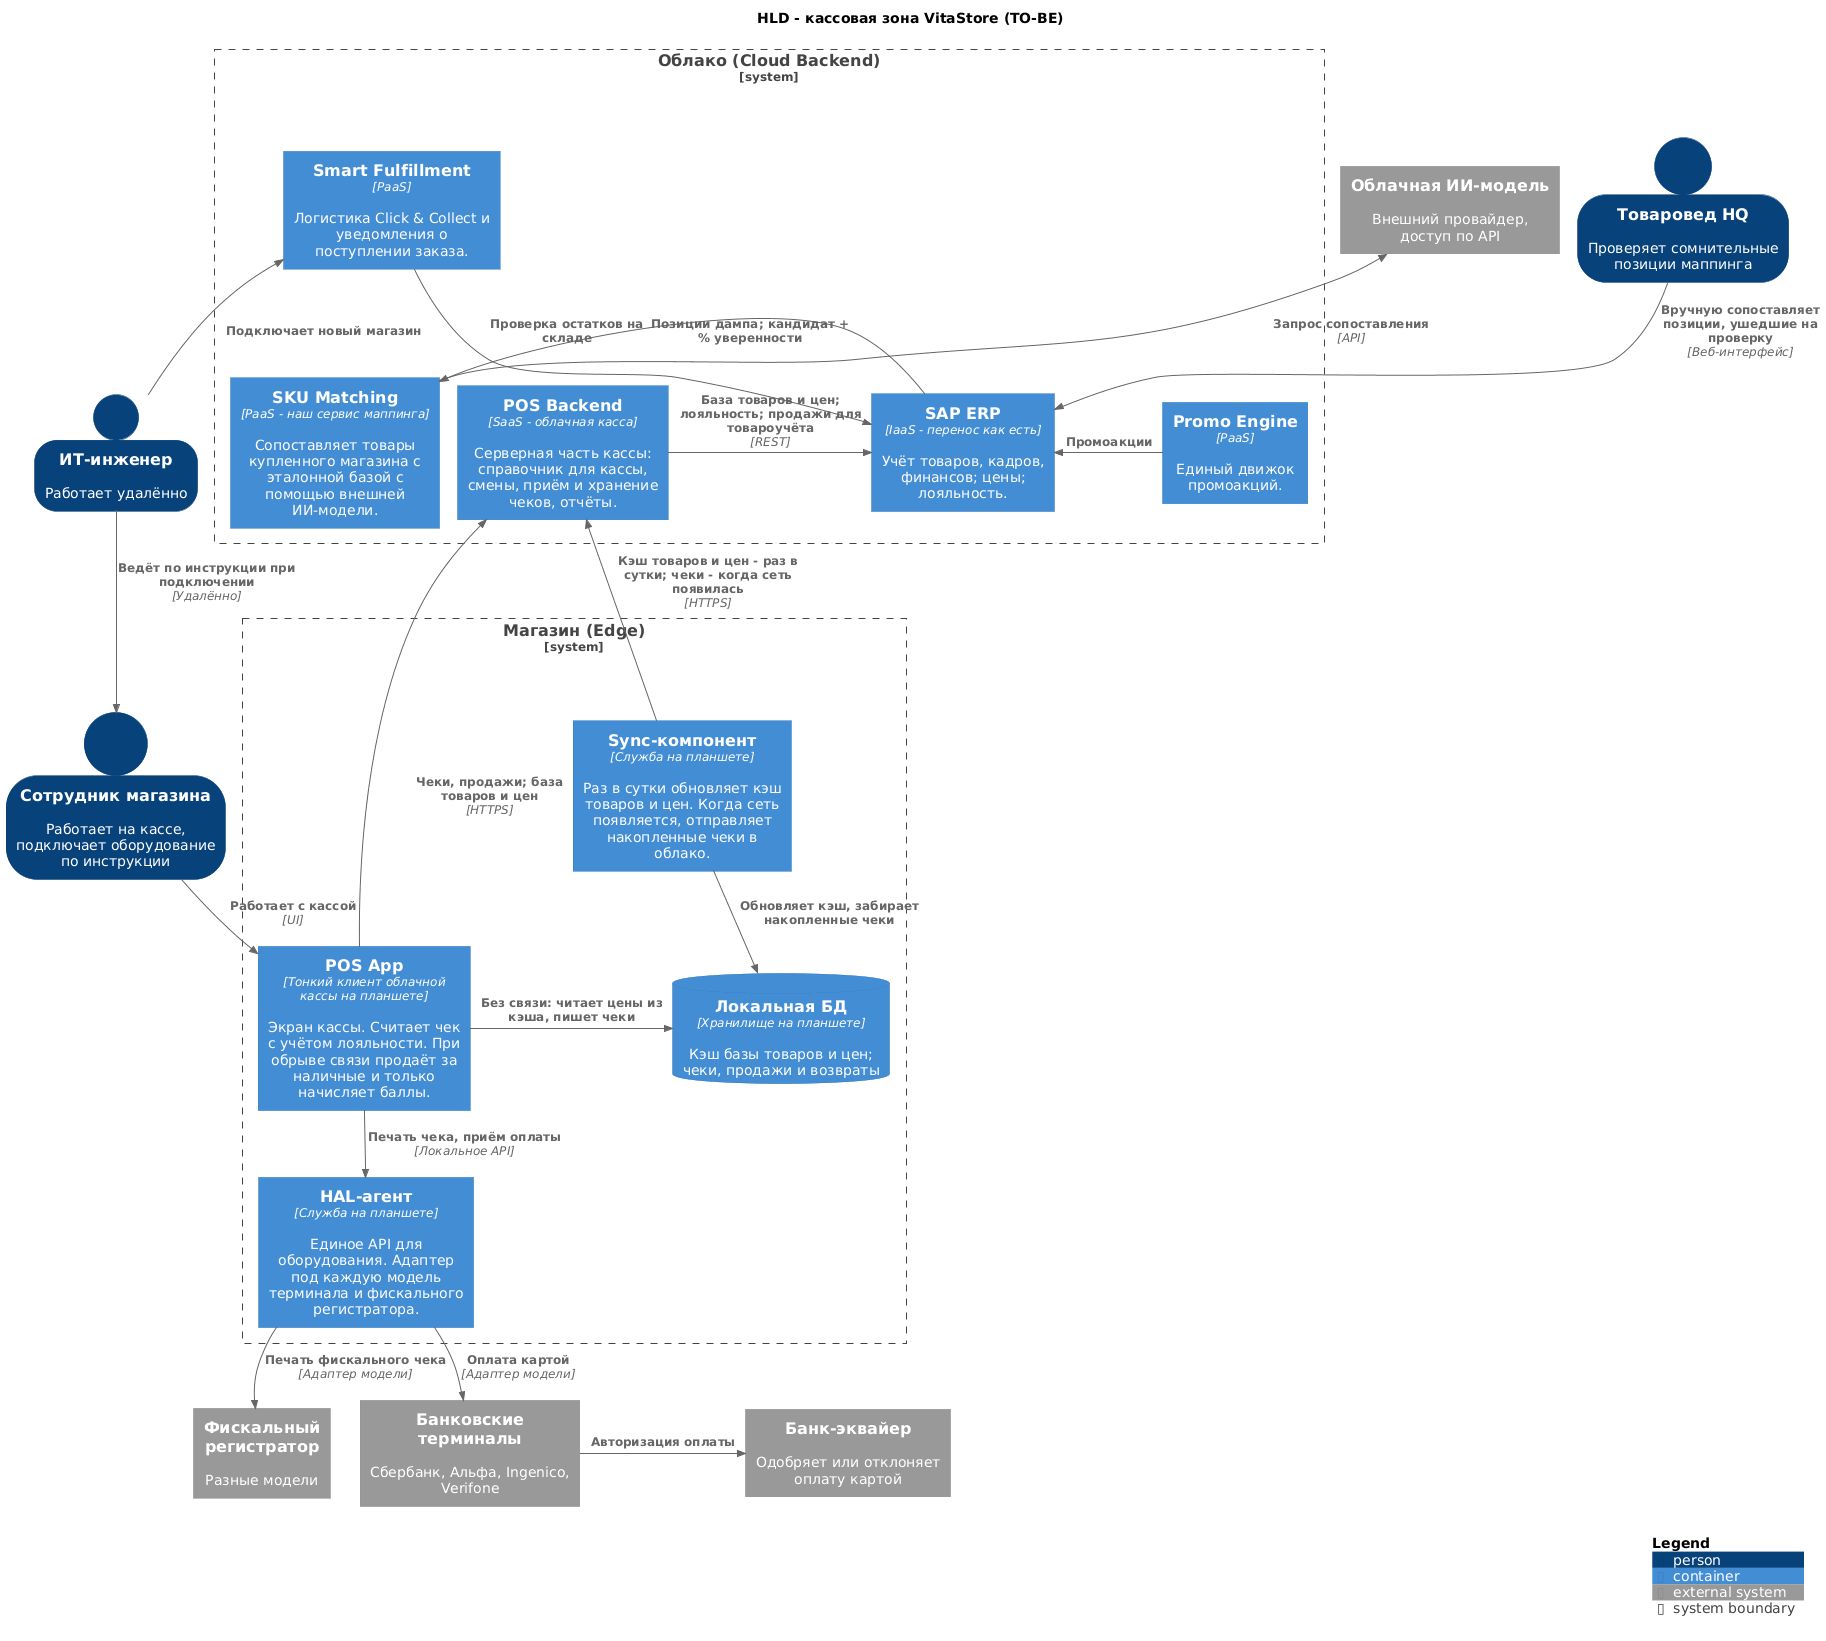

The diagram above was rendered by PlantUML. Its source (embedded in the PNG):
@startuml
' Локальная библиотека C4 - без обращения в интернет.
!RELATIVE_INCLUDE = "."
!include ../../C4PlantUML/C4_Container.puml

hide stereotype
SHOW_PERSON_OUTLINE()

title HLD - кассовая зона VitaStore (TO-BE)

Person(cashier, "Сотрудник магазина", "Работает на кассе, подключает оборудование по инструкции")
Person(engineer, "ИТ-инженер", "Работает удалённо")
Person(merch, "Товаровед HQ", "Проверяет сомнительные позиции маппинга")

System_Boundary(store, "Магазин (Edge)") {
    Container(posApp, "POS App", "Тонкий клиент облачной кассы на планшете", "Экран кассы. Считает чек с учётом лояльности. При обрыве связи продаёт за наличные и только начисляет баллы.")
    ContainerDb(buffer, "Локальная БД", "Хранилище на планшете", "Кэш базы товаров и цен; чеки, продажи и возвраты")
    Container(sync, "Sync-компонент", "Служба на планшете", "Раз в сутки обновляет кэш товаров и цен. Когда сеть появляется, отправляет накопленные чеки в облако.")
    Container(hal, "HAL-агент", "Служба на планшете", "Единое API для оборудования. Адаптер под каждую модель терминала и фискального регистратора.")
}

System_Ext(printer, "Фискальный регистратор", "Разные модели")
System_Ext(terminals, "Банковские терминалы", "Сбербанк, Альфа, Ingenico, Verifone")
System_Ext(bank, "Банк-эквайер", "Одобряет или отклоняет оплату картой")
System_Ext(aiModel, "Облачная ИИ-модель", "Внешний провайдер, доступ по API")

System_Boundary(cloud, "Облако (Cloud Backend)") {
    Container(posBackend, "POS Backend", "SaaS - облачная касса", "Серверная часть кассы: справочник для кассы, смены, приём и хранение чеков, отчёты.")
    Container(sf, "Smart Fulfillment", "PaaS", "Логистика Click & Collect и уведомления о поступлении заказа.")
    Container(sap, "SAP ERP", "IaaS - перенос как есть", "Учёт товаров, кадров, финансов; цены; лояльность.")
    Container(promo, "Promo Engine", "PaaS", "Единый движок промоакций.")
    Container(sku, "SKU Matching", "PaaS - наш сервис маппинга", "Сопоставляет товары купленного магазина с эталонной базой с помощью внешней ИИ-модели.")
}

Rel_R(cashier, posApp, "Работает с кассой", "UI")
Rel_R(posApp, buffer, "Без связи: читает цены из кэша, пишет чеки")
Rel_D(sync, buffer, "Обновляет кэш, забирает накопленные чеки")
Rel_U(sync, posBackend, "Кэш товаров и цен - раз в сутки; чеки - когда сеть появилась", "HTTPS")
Rel_D(posApp, hal, "Печать чека, приём оплаты", "Локальное API")
Rel_D(hal, printer, "Печать фискального чека", "Адаптер модели")
Rel_D(hal, terminals, "Оплата картой", "Адаптер модели")
Rel_R(terminals, bank, "Авторизация оплаты")
Rel_U(posApp, posBackend, "Чеки, продажи; база товаров и цен", "HTTPS")


Rel_R(posBackend, sap, "База товаров и цен; лояльность; продажи для товароучёта", "REST")
Rel_D(sf, sap, "Проверка остатков на складе")
Rel_L(promo, sap, "Промоакции")
Rel_L(sap, sku, "Позиции дампа; кандидат + % уверенности")
Rel_U(sku, aiModel, "Запрос сопоставления", "API")
Rel_D(merch, sap, "Вручную сопоставляет позиции, ушедшие на проверку", "Веб-интерфейс")
Rel_D(engineer, cashier, "Ведёт по инструкции при подключении", "Удалённо")
Rel_U(engineer, sf, "Подключает новый магазин")

SHOW_LEGEND()

@enduml